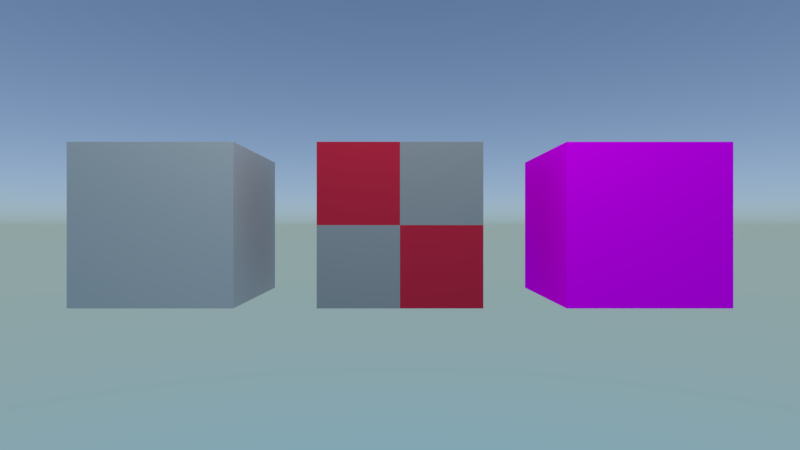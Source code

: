 # Source: material_params.blend  (saved by Blender 2.93.20; exported with 4.5.12 LTS)
import bpy
from mathutils import Matrix  # noqa: F401  (used for matrix-valued properties, if any)

bpy.ops.wm.read_factory_settings(use_empty=True)
scene = bpy.context.scene
scene.name = 'Scene'

# ---- collections
col_collection_1 = bpy.data.collections.new('Collection 1'); scene.collection.children.link(col_collection_1)

# ---- materials (node trees are filled in below, after node groups)
mat_material_2 = bpy.data.materials.new('Material.2')
mat_material_2.alpha_threshold = 0.0
mat_material_2.use_transparent_shadow = False
mat_material_2.roughness = 0.5
mat_material_2.line_color = (0.0, 0.0, 0.0, 1.0)
mat_material_1 = bpy.data.materials.new('Material.1')
mat_material_1.alpha_threshold = 0.0
mat_material_1.use_transparent_shadow = False
mat_material_1.roughness = 0.5
mat_material_1.line_color = (0.0, 0.0, 0.0, 1.0)
mat_material_3 = bpy.data.materials.new('Material.3')
mat_material_3.alpha_threshold = 0.0
mat_material_3.use_transparent_shadow = False
mat_material_3.roughness = 0.5
mat_material_3.line_color = (0.0, 0.0, 0.0, 1.0)

# ---- material node trees
mat_material_2.use_nodes = True; mat_material_2.node_tree.nodes.clear()
_N = mat_material_2.node_tree.nodes; _L = mat_material_2.node_tree.links
n0 = _N.new('ShaderNodeMath'); n0.name = 'Math'; n0.location = (-760, 480)
n0.operation = 'MULTIPLY'
n0.inputs[1].default_value = 40.0
n0.inputs[2].default_value = 0.0
n1 = _N.new('ShaderNodeMath'); n1.name = 'Math.001'; n1.location = (-640, 420)
n1.inputs[1].default_value = 10.0
n1.inputs[2].default_value = 0.0
n2 = _N.new('ShaderNodeValue'); n2.name = 'Value'; n2.location = (-300, 200)
n2.outputs[0].default_value = 2.0
n3 = _N.new('ShaderNodeTexChecker'); n3.name = 'Checker Texture'; n3.location = (-120, 200)
n3.inputs[1].default_value = (0.624, 0.02416, 0.05613, 1.0)
n3.inputs[2].default_value = (0.3515, 0.3515, 0.3515, 1.0)
n4 = _N.new('ShaderNodeBsdfDiffuse'); n4.name = 'Diffuse BSDF'; n4.location = (60, 200)
n5 = _N.new('ShaderNodeOutputMaterial'); n5.name = 'Material Output'; n5.location = (240, 200)
_L.new(n4.outputs[0], n5.inputs[0])
_L.new(n3.outputs[0], n4.inputs[0])
_L.new(n0.outputs[0], n1.inputs[0])
_L.new(n2.outputs[0], n3.inputs[3])
n5.is_active_output = True
mat_material_1.use_nodes = True; mat_material_1.node_tree.nodes.clear()
_N = mat_material_1.node_tree.nodes; _L = mat_material_1.node_tree.links
n0 = _N.new('ShaderNodeOutputMaterial'); n0.name = 'Material Output'; n0.location = (300, 400)
n1 = _N.new('ShaderNodeBsdfDiffuse'); n1.name = 'Diffuse BSDF'; n1.location = (100, 400)
n2 = _N.new('ShaderNodeRGB'); n2.name = 'RGB'; n2.location = (-100, 400)
n2.outputs[0].default_value = (0.4919, 0.4919, 0.4919, 1.0)
_L.new(n1.outputs[0], n0.inputs[0])
_L.new(n2.outputs[0], n1.inputs[0])
n0.is_active_output = True
mat_material_3.use_nodes = True; mat_material_3.node_tree.nodes.clear()
_N = mat_material_3.node_tree.nodes; _L = mat_material_3.node_tree.links
n0 = _N.new('ShaderNodeTexImage'); n0.name = 'Image Texture'; n0.location = (-200, 300)
n0.width = 209
n1 = _N.new('ShaderNodeBsdfDiffuse'); n1.name = 'Diffuse BSDF'; n1.location = (80, 300)
n2 = _N.new('ShaderNodeOutputMaterial'); n2.name = 'Material Output'; n2.location = (300, 300)
_L.new(n1.outputs[0], n2.inputs[0])
_L.new(n0.outputs[0], n1.inputs[0])
n2.is_active_output = True

# ---- world
world_world = bpy.data.worlds.new('World'); scene.world = world_world
world_world.use_nodes = True; world_world.node_tree.nodes.clear()
_N = world_world.node_tree.nodes; _L = world_world.node_tree.links
n0 = _N.new('ShaderNodeOutputWorld'); n0.name = 'World Output'; n0.location = (300, 300)
n1 = _N.new('ShaderNodeBackground'); n1.name = 'Background'; n1.location = (10, 300)
n1.inputs[1].default_value = 2.0
n2 = _N.new('ShaderNodeTexSky'); n2.name = 'Sky Texture'; n2.location = (-190, 280)
n2.sky_type = 'HOSEK_WILKIE'
_L.new(n1.outputs[0], n0.inputs[0])
_L.new(n2.outputs[0], n1.inputs[0])
n0.is_active_output = True
world_world.color = (0.05088, 0.05088, 0.05088)
world_world.use_sun_shadow = False
world_world.sun_shadow_jitter_overblur = 0.0
world_world.cycles.sampling_method = 'MANUAL'

# ---- cameras
cam_camera = bpy.data.cameras.new('Camera')
cam_camera.clip_end = 100.0
cam_camera.lens = 20.0
cam_camera.sensor_width = 32.0
cam_camera.sensor_height = 18.0
cam_camera.ortho_scale = 7.314
cam_camera.dof.focus_distance = 0.0
cam_camera.dof.aperture_fstop = 128.0

# ---- lights
light_point = bpy.data.lights.new('Point', 'POINT')
light_point.transmission_factor = 0.0
light_point.energy = 1000.0
light_point.shadow_soft_size = 0.25
light_point.shadow_maximum_resolution = 0.006
light_point.use_absolute_resolution = True

# ---- meshes
me_cube_002 = bpy.data.meshes.new('Cube.002')
me_cube_002.from_pydata([(1.0, 1.0, -1.0), (1.0, -1.0, -1.0), (-1.0, -1.0, -1.0), (-1.0, 1.0, -1.0), (1.0, 1.0, 1.0), (1.0, -1.0, 1.0), (-1.0, -1.0, 1.0), (-1.0, 1.0, 1.0)], [], [(0, 1, 2, 3), (4, 7, 6, 5), (0, 4, 5, 1), (1, 5, 6, 2), (2, 6, 7, 3), (4, 0, 3, 7)])
_uv = me_cube_002.uv_layers.new(name='UVMap')
_uv.uv.foreach_set('vector', [1.0, 0.0, 1.0, 1.0, 0.0, 1.0, 0.0, 0.0, 1.0, 0.0, 1.0, 1.0, 0.0, 1.0, 0.0, 0.0, 1.0, 0.0, 1.0, 1.0, 0.0, 1.0, 0.0, 0.0, 1.0, 0.0, 1.0, 1.0, 0.0, 1.0, 0.0, 0.0, 1.0, 0.0, 1.0, 1.0, 0.0, 1.0, 0.0, 0.0, 1.0, 0.0, 1.0, 1.0, 0.0, 1.0, 0.0, 0.0])
me_cube_002.materials.append(mat_material_2)
me_cube_002.use_remesh_preserve_volume = False
me_cube_002.use_remesh_preserve_attributes = False
me_cube_002.use_mirror_vertex_groups = False
me_cube_002.update()
me_cube_001 = bpy.data.meshes.new('Cube.001')
me_cube_001.from_pydata([(1.0, 1.0, -1.0), (1.0, -1.0, -1.0), (-1.0, -1.0, -1.0), (-1.0, 1.0, -1.0), (1.0, 1.0, 1.0), (1.0, -1.0, 1.0), (-1.0, -1.0, 1.0), (-1.0, 1.0, 1.0)], [], [(0, 1, 2, 3), (4, 7, 6, 5), (0, 4, 5, 1), (1, 5, 6, 2), (2, 6, 7, 3), (4, 0, 3, 7)])
_uv = me_cube_001.uv_layers.new(name='UVMap')
_uv.uv.foreach_set('vector', [1.0, 0.0, 1.0, 1.0, 0.0, 1.0, 0.0, 0.0, 1.0, 0.0, 1.0, 1.0, 0.0, 1.0, 0.0, 0.0, 1.0, 0.0, 1.0, 1.0, 0.0, 1.0, 0.0, 0.0, 1.0, 0.0, 1.0, 1.0, 0.0, 1.0, 0.0, 0.0, 1.0, 0.0, 1.0, 1.0, 0.0, 1.0, 0.0, 0.0, 1.0, 0.0, 1.0, 1.0, 0.0, 1.0, 0.0, 0.0])
me_cube_001.materials.append(mat_material_1)
me_cube_001.use_remesh_preserve_volume = False
me_cube_001.use_remesh_preserve_attributes = False
me_cube_001.use_mirror_vertex_groups = False
me_cube_001.update()
me_cube_003 = bpy.data.meshes.new('Cube.003')
me_cube_003.from_pydata([(1.0, 1.0, -1.0), (1.0, -1.0, -1.0), (-1.0, -1.0, -1.0), (-1.0, 1.0, -1.0), (1.0, 1.0, 1.0), (1.0, -1.0, 1.0), (-1.0, -1.0, 1.0), (-1.0, 1.0, 1.0)], [], [(0, 1, 2, 3), (4, 7, 6, 5), (0, 4, 5, 1), (1, 5, 6, 2), (2, 6, 7, 3), (4, 0, 3, 7)])
_uv = me_cube_003.uv_layers.new(name='UVMap')
_uv.uv.foreach_set('vector', [1.0, 0.0, 1.0, 1.0, 0.0, 1.0, 0.0, 0.0, 1.0, 0.0, 1.0, 1.0, 0.0, 1.0, 0.0, 0.0, 1.0, 0.0, 1.0, 1.0, 0.0, 1.0, 0.0, 0.0, 1.0, 0.0, 1.0, 1.0, 0.0, 1.0, 0.0, 0.0, 1.0, 0.0, 1.0, 1.0, 0.0, 1.0, 0.0, 0.0, 1.0, 0.0, 1.0, 1.0, 0.0, 1.0, 0.0, 0.0])
me_cube_003.materials.append(mat_material_3)
me_cube_003.use_remesh_preserve_volume = False
me_cube_003.use_remesh_preserve_attributes = False
me_cube_003.use_mirror_vertex_groups = False
me_cube_003.update()

# ---- objects
ob_point = bpy.data.objects.new('Point', light_point)
ob_cube_002 = bpy.data.objects.new('Cube.002', me_cube_002)
ob_camera = bpy.data.objects.new('Camera', cam_camera)
ob_cube_001 = bpy.data.objects.new('Cube.001', me_cube_001)
ob_cube_003 = bpy.data.objects.new('Cube.003', me_cube_003)

# ---- transforms, parenting, visibility, modifiers, constraints
ob_point.location = (0.0, -3.0, 6.0)
ob_cube_002.location = (0.0, 0.0, 0.0)
ob_cube_002.lock_rotations_4d = False
ob_cube_002.empty_display_type = 'ARROWS'
ob_cube_002.lineart.crease_threshold = 0.0
ob_camera.location = (0.0, -7.0, 0.0)
ob_camera.rotation_euler = (1.571, -0.0, 0.0)
ob_camera.lock_rotations_4d = False
ob_camera.empty_display_type = 'ARROWS'
ob_camera.color = (0.0, 0.0, 0.0, 0.0)
ob_camera.display_type = 'WIRE'
ob_camera.lineart.crease_threshold = 0.0
ob_cube_001.location = (-3.0, 0.0, 0.0)
ob_cube_001.lock_rotations_4d = False
ob_cube_001.empty_display_type = 'ARROWS'
ob_cube_001.lineart.crease_threshold = 0.0
ob_cube_003.location = (3.0, 0.0, 0.0)
ob_cube_003.lock_rotations_4d = False
ob_cube_003.empty_display_type = 'ARROWS'
ob_cube_003.lineart.crease_threshold = 0.0

# ---- collection membership
scene.collection.objects.link(ob_point)
col_collection_1.objects.link(ob_cube_002)
col_collection_1.objects.link(ob_camera)
col_collection_1.objects.link(ob_cube_001)
col_collection_1.objects.link(ob_cube_003)

# ---- scene / render settings (as saved in the file)
scene.camera = ob_camera
scene.frame_start = 1; scene.frame_end = 250; scene.frame_set(1)
scene.render.engine = 'BLENDER_EEVEE_NEXT'
scene.render.resolution_percentage = 50
scene.render.dither_intensity = 0.0
scene.render.motion_blur_shutter = 1.0
scene.cycles.use_denoising = False
scene.cycles.samples = 128
scene.cycles.sampling_pattern = 'TABULATED_SOBOL'
scene.cycles.use_adaptive_sampling = False
scene.cycles.use_light_tree = False
scene.cycles.blur_glossy = 0.0
scene.cycles.sample_clamp_indirect = 0.0
scene.view_settings.view_transform = 'Standard'
bpy.context.view_layer.update()
